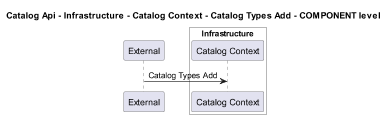

The diagram above was rendered by PlantUML. Its source (embedded in the PNG):
@startuml
!pragma layout smetana
skinparam dpi 60

title Catalog Api - Infrastructure - Catalog Context - Catalog Types Add - COMPONENT level

participant "External" as C4InterFlow.SoftwareSystems.ExternalSystem

box "Catalog Api" #White
    
box "Infrastructure" #White
    participant "Catalog Context" as dotnet.eShop.Architecture.SoftwareSystems.CatalogApi.Containers.Infrastructure.Components.CatalogContext
end box

end box


C4InterFlow.SoftwareSystems.ExternalSystem -> dotnet.eShop.Architecture.SoftwareSystems.CatalogApi.Containers.Infrastructure.Components.CatalogContext : Catalog Types Add


@enduml